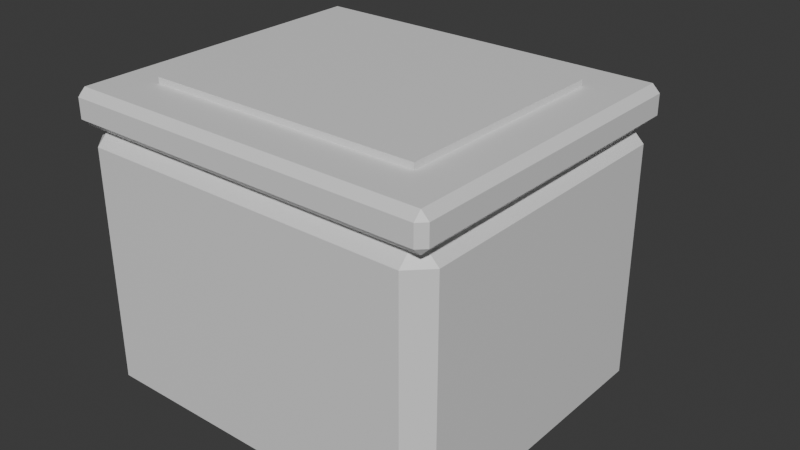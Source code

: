 # Source: Printer.blend  (saved by Blender 5.2.45; exported with 4.5.12 LTS)
import bpy
from mathutils import Matrix  # noqa: F401  (used for matrix-valued properties, if any)

bpy.ops.wm.read_factory_settings(use_empty=True)
scene = bpy.context.scene
scene.name = 'Scene'

# ---- collections
col_collection = bpy.data.collections.new('Collection'); scene.collection.children.link(col_collection)

# ---- materials (node trees are filled in below, after node groups)
mat_chalk = bpy.data.materials.new('Chalk')
mat_chalk.diffuse_color = (0.73, 0.72, 0.65, 1.0)
mat_ink = bpy.data.materials.new('Ink')
mat_ink.diffuse_color = (0.035, 0.048, 0.052, 1.0)
mat_steel = bpy.data.materials.new('Steel')
mat_steel.diffuse_color = (0.22, 0.27, 0.28, 1.0)
mat_screen = bpy.data.materials.new('Screen')
mat_screen.diffuse_color = (0.08, 0.7, 0.56, 1.0)
mat_glass = bpy.data.materials.new('Glass')
mat_glass.diffuse_color = (0.08, 0.19, 0.22, 1.0)

# ---- material node trees
mat_chalk.use_nodes = True; mat_chalk.node_tree.nodes.clear()
_N = mat_chalk.node_tree.nodes; _L = mat_chalk.node_tree.links
n0 = _N.new('ShaderNodeBsdfPrincipled'); n0.name = 'Principled BSDF'; n0.location = (-200, 100)
n0.inputs[10].default_value = 0.005
n1 = _N.new('ShaderNodeOutputMaterial'); n1.name = 'Material Output'; n1.location = (200, 100)
_L.new(n0.outputs[0], n1.inputs[0])
n1.is_active_output = True
mat_ink.use_nodes = True; mat_ink.node_tree.nodes.clear()
_N = mat_ink.node_tree.nodes; _L = mat_ink.node_tree.links
n0 = _N.new('ShaderNodeBsdfPrincipled'); n0.name = 'Principled BSDF'; n0.location = (-200, 100)
n0.inputs[10].default_value = 0.005
n1 = _N.new('ShaderNodeOutputMaterial'); n1.name = 'Material Output'; n1.location = (200, 100)
_L.new(n0.outputs[0], n1.inputs[0])
n1.is_active_output = True
mat_steel.use_nodes = True; mat_steel.node_tree.nodes.clear()
_N = mat_steel.node_tree.nodes; _L = mat_steel.node_tree.links
n0 = _N.new('ShaderNodeBsdfPrincipled'); n0.name = 'Principled BSDF'; n0.location = (-200, 100)
n0.inputs[10].default_value = 0.005
n1 = _N.new('ShaderNodeOutputMaterial'); n1.name = 'Material Output'; n1.location = (200, 100)
_L.new(n0.outputs[0], n1.inputs[0])
n1.is_active_output = True
mat_screen.use_nodes = True; mat_screen.node_tree.nodes.clear()
_N = mat_screen.node_tree.nodes; _L = mat_screen.node_tree.links
n0 = _N.new('ShaderNodeBsdfPrincipled'); n0.name = 'Principled BSDF'; n0.location = (-200, 100)
n0.inputs[10].default_value = 0.005
n1 = _N.new('ShaderNodeOutputMaterial'); n1.name = 'Material Output'; n1.location = (200, 100)
_L.new(n0.outputs[0], n1.inputs[0])
n1.is_active_output = True
mat_glass.use_nodes = True; mat_glass.node_tree.nodes.clear()
_N = mat_glass.node_tree.nodes; _L = mat_glass.node_tree.links
n0 = _N.new('ShaderNodeBsdfPrincipled'); n0.name = 'Principled BSDF'; n0.location = (-200, 100)
n0.inputs[10].default_value = 0.005
n1 = _N.new('ShaderNodeOutputMaterial'); n1.name = 'Material Output'; n1.location = (200, 100)
_L.new(n0.outputs[0], n1.inputs[0])
n1.is_active_output = True

# ---- world
world_world = bpy.data.worlds.new('World'); scene.world = world_world
world_world.use_nodes = True; world_world.node_tree.nodes.clear()
_N = world_world.node_tree.nodes; _L = world_world.node_tree.links
n0 = _N.new('ShaderNodeOutputWorld'); n0.name = 'World Output'; n0.location = (200, 100)
n1 = _N.new('ShaderNodeBackground'); n1.name = 'Background'; n1.location = (-200, 100)
n1.inputs[0].default_value = (0.05088, 0.05088, 0.05088, 1.0)
_L.new(n1.outputs[0], n0.inputs[0])
n0.is_active_output = True
world_world.color = (0.05088, 0.05088, 0.05088)
world_world.sun_shadow_jitter_overblur = 0.0

# ---- meshes
me_cube_113 = bpy.data.meshes.new('Cube.113')
me_cube_113.from_pydata([(-0.335, -0.285, -0.275), (-0.335, -0.325, -0.235), (-0.375, -0.285, -0.235), (-0.335, -0.325, 0.235), (-0.335, -0.285, 0.275), (-0.375, -0.285, 0.235), (-0.335, 0.285, -0.275), (-0.375, 0.285, -0.235), (-0.335, 0.325, -0.235), (-0.335, 0.285, 0.275), (-0.335, 0.325, 0.235), (-0.375, 0.285, 0.235), (0.335, -0.285, -0.275), (0.375, -0.285, -0.235), (0.335, -0.325, -0.235), (0.335, -0.285, 0.275), (0.335, -0.325, 0.235), (0.375, -0.285, 0.235), (0.335, 0.285, -0.275), (0.335, 0.325, -0.235), (0.375, 0.285, -0.235), (0.335, 0.285, 0.275), (0.375, 0.285, 0.235), (0.335, 0.325, 0.235)], [], [(0, 1, 2), (3, 4, 5), (6, 7, 8), (9, 10, 11), (12, 13, 14), (15, 16, 17), (18, 19, 20), (21, 22, 23), (6, 0, 2, 7), (1, 3, 5, 2), (4, 9, 11, 5), (10, 8, 7, 11), (18, 6, 8, 19), (9, 21, 23, 10), (22, 20, 19, 23), (12, 18, 20, 13), (21, 15, 17, 22), (16, 14, 13, 17), (0, 12, 14, 1), (15, 4, 3, 16), (6, 18, 12, 0), (2, 5, 11, 7), (14, 16, 3, 1), (21, 9, 4, 15), (8, 10, 23, 19), (20, 22, 17, 13)])
_uv = me_cube_113.uv_layers.new(name='UVMap')
_uv.uv.foreach_set('vector', [0.1383, 0.7346, 0.1383, 0.75, 0.125, 0.7346, 0.6068, 0.0, 0.625, 0.01538, 0.6068, 0.01538, 0.1383, 0.5154, 0.125, 0.5154, 0.1383, 0.5, 0.625, 0.2442, 0.6068, 0.26, 0.6068, 0.2346, 0.3617, 0.7346, 0.3886, 0.7346, 0.3774, 0.7567, 0.6317, 0.749, 0.6068, 0.7633, 0.6068, 0.7385, 0.3617, 0.5154, 0.3774, 0.4933, 0.3886, 0.5154, 0.6317, 0.501, 0.6068, 0.5115, 0.6068, 0.4867, 0.1383, 0.5154, 0.1383, 0.7346, 0.125, 0.7346, 0.125, 0.5154, 0.3932, 0.0, 0.6068, 0.0, 0.6068, 0.01538, 0.3932, 0.01538, 0.625, 0.01538, 0.625, 0.2442, 0.6068, 0.2346, 0.6068, 0.01538, 0.6068, 0.26, 0.3932, 0.2633, 0.3932, 0.2346, 0.6068, 0.2346, 0.3617, 0.5154, 0.1383, 0.5154, 0.1383, 0.5, 0.3774, 0.4933, 0.625, 0.2442, 0.6317, 0.501, 0.6068, 0.4867, 0.6068, 0.26, 0.6068, 0.5115, 0.3886, 0.5154, 0.3774, 0.4933, 0.6068, 0.4867, 0.3617, 0.7346, 0.3617, 0.5154, 0.3886, 0.5154, 0.3886, 0.7346, 0.6317, 0.501, 0.6317, 0.749, 0.6068, 0.7385, 0.6068, 0.5115, 0.6068, 0.7633, 0.3774, 0.7567, 0.3886, 0.7346, 0.6068, 0.7385, 0.1383, 0.7346, 0.3617, 0.7346, 0.3774, 0.7567, 0.1383, 0.75, 0.6317, 0.749, 0.625, 0.9867, 0.6068, 0.9867, 0.6068, 0.7633, 0.1383, 0.5154, 0.3617, 0.5154, 0.3617, 0.7346, 0.1383, 0.7346, 0.3932, 0.01538, 0.6068, 0.01538, 0.6068, 0.2346, 0.3932, 0.2346, 0.3774, 0.7567, 0.6068, 0.7633, 0.6068, 0.9867, 0.3932, 0.9867, 0.6317, 0.501, 0.8617, 0.5154, 0.8617, 0.7346, 0.6317, 0.749, 0.3932, 0.2633, 0.6068, 0.26, 0.6068, 0.4867, 0.3774, 0.4933, 0.3886, 0.5154, 0.6068, 0.5115, 0.6068, 0.7385, 0.3886, 0.7346])
me_cube_113.materials.append(mat_chalk)
me_cube_113.update()
me_cube_114 = bpy.data.meshes.new('Cube.114')
me_cube_114.from_pydata([(-0.365, -0.315, -0.035), (-0.365, -0.33, -0.02), (-0.38, -0.315, -0.02), (-0.365, -0.33, 0.02), (-0.365, -0.315, 0.035), (-0.38, -0.315, 0.02), (-0.365, 0.315, -0.035), (-0.38, 0.315, -0.02), (-0.365, 0.33, -0.02), (-0.365, 0.315, 0.035), (-0.365, 0.33, 0.02), (-0.38, 0.315, 0.02), (0.365, -0.315, -0.035), (0.38, -0.315, -0.02), (0.365, -0.33, -0.02), (0.365, -0.315, 0.035), (0.365, -0.33, 0.02), (0.38, -0.315, 0.02), (0.365, 0.315, -0.035), (0.365, 0.33, -0.02), (0.38, 0.315, -0.02), (0.365, 0.315, 0.035), (0.38, 0.315, 0.02), (0.365, 0.33, 0.02)], [], [(0, 1, 2), (3, 4, 5), (6, 7, 8), (9, 10, 11), (12, 13, 14), (15, 16, 17), (18, 19, 20), (21, 22, 23), (6, 0, 2, 7), (1, 3, 5, 2), (4, 9, 11, 5), (10, 8, 7, 11), (18, 6, 8, 19), (9, 21, 23, 10), (22, 20, 19, 23), (12, 18, 20, 13), (21, 15, 17, 22), (16, 14, 13, 17), (0, 12, 14, 1), (15, 4, 3, 16), (6, 18, 12, 0), (2, 5, 11, 7), (14, 16, 3, 1), (21, 9, 4, 15), (8, 10, 23, 19), (20, 22, 17, 13)])
_uv = me_cube_114.uv_layers.new(name='UVMap')
_uv.uv.foreach_set('vector', [0.1299, 0.7443, 0.1299, 0.75, 0.125, 0.7443, 0.5714, 0.0, 0.625, 0.005682, 0.5714, 0.005682, 0.1299, 0.5057, 0.125, 0.5057, 0.1299, 0.5, 0.625, 0.2479, 0.5714, 0.2537, 0.5714, 0.2443, 0.3701, 0.7443, 0.4152, 0.7443, 0.3993, 0.7525, 0.6275, 0.7496, 0.5714, 0.7549, 0.5714, 0.7457, 0.3701, 0.5057, 0.3993, 0.4975, 0.4152, 0.5057, 0.6275, 0.5004, 0.5714, 0.5043, 0.5714, 0.4951, 0.1299, 0.5057, 0.1299, 0.7443, 0.125, 0.7443, 0.125, 0.5057, 0.4286, 0.0, 0.5714, 0.0, 0.5714, 0.005682, 0.4286, 0.005682, 0.625, 0.005682, 0.625, 0.2479, 0.5714, 0.2443, 0.5714, 0.005682, 0.5714, 0.2537, 0.4286, 0.2549, 0.4286, 0.2443, 0.5714, 0.2443, 0.3701, 0.5057, 0.1299, 0.5057, 0.1299, 0.5, 0.3993, 0.4975, 0.625, 0.2479, 0.6275, 0.5004, 0.5714, 0.4951, 0.5714, 0.2537, 0.5714, 0.5043, 0.4152, 0.5057, 0.3993, 0.4975, 0.5714, 0.4951, 0.3701, 0.7443, 0.3701, 0.5057, 0.4152, 0.5057, 0.4152, 0.7443, 0.6275, 0.5004, 0.6275, 0.7496, 0.5714, 0.7457, 0.5714, 0.5043, 0.5714, 0.7549, 0.3993, 0.7525, 0.4152, 0.7443, 0.5714, 0.7457, 0.1299, 0.7443, 0.3701, 0.7443, 0.3993, 0.7525, 0.1299, 0.75, 0.6275, 0.7496, 0.625, 0.9951, 0.5714, 0.9951, 0.5714, 0.7549, 0.1299, 0.5057, 0.3701, 0.5057, 0.3701, 0.7443, 0.1299, 0.7443, 0.4286, 0.005682, 0.5714, 0.005682, 0.5714, 0.2443, 0.4286, 0.2443, 0.3993, 0.7525, 0.5714, 0.7549, 0.5714, 0.9951, 0.4286, 0.9951, 0.6275, 0.5004, 0.8701, 0.5057, 0.8701, 0.7443, 0.6275, 0.7496, 0.4286, 0.2549, 0.5714, 0.2537, 0.5714, 0.4951, 0.3993, 0.4975, 0.4152, 0.5057, 0.5714, 0.5043, 0.5714, 0.7457, 0.4152, 0.7443])
me_cube_114.materials.append(mat_ink)
me_cube_114.update()
me_cube_115 = bpy.data.meshes.new('Cube.115')
me_cube_115.from_pydata([(-0.24, -0.09, -0.065), (-0.24, -0.09, 0.065), (-0.24, 0.09, -0.065), (-0.24, 0.09, 0.065), (0.24, -0.09, -0.065), (0.24, -0.09, 0.065), (0.24, 0.09, -0.065), (0.24, 0.09, 0.065)], [], [(0, 1, 3, 2), (2, 3, 7, 6), (6, 7, 5, 4), (4, 5, 1, 0), (2, 6, 4, 0), (7, 3, 1, 5)])
_uv = me_cube_115.uv_layers.new(name='UVMap')
_uv.uv.foreach_set('vector', [0.375, 0.0, 0.625, 0.0, 0.625, 0.25, 0.375, 0.25, 0.375, 0.25, 0.625, 0.25, 0.625, 0.5, 0.375, 0.5, 0.375, 0.5, 0.625, 0.5, 0.625, 0.75, 0.375, 0.75, 0.375, 0.75, 0.625, 0.75, 0.625, 1.0, 0.375, 1.0, 0.125, 0.5, 0.375, 0.5, 0.375, 0.75, 0.125, 0.75, 0.625, 0.5, 0.875, 0.5, 0.875, 0.75, 0.625, 0.75])
me_cube_115.materials.append(mat_steel)
me_cube_115.update()
me_cube_116 = bpy.data.meshes.new('Cube.116')
me_cube_116.from_pydata([(-0.12, -0.075, -0.0375), (-0.12, -0.075, 0.0375), (-0.12, 0.075, -0.0375), (-0.12, 0.075, 0.0375), (0.12, -0.075, -0.0375), (0.12, -0.075, 0.0375), (0.12, 0.075, -0.0375), (0.12, 0.075, 0.0375)], [], [(0, 1, 3, 2), (2, 3, 7, 6), (6, 7, 5, 4), (4, 5, 1, 0), (2, 6, 4, 0), (7, 3, 1, 5)])
_uv = me_cube_116.uv_layers.new(name='UVMap')
_uv.uv.foreach_set('vector', [0.375, 0.0, 0.625, 0.0, 0.625, 0.25, 0.375, 0.25, 0.375, 0.25, 0.625, 0.25, 0.625, 0.5, 0.375, 0.5, 0.375, 0.5, 0.625, 0.5, 0.625, 0.75, 0.375, 0.75, 0.375, 0.75, 0.625, 0.75, 0.625, 1.0, 0.375, 1.0, 0.125, 0.5, 0.375, 0.5, 0.375, 0.75, 0.125, 0.75, 0.625, 0.5, 0.875, 0.5, 0.875, 0.75, 0.625, 0.75])
me_cube_116.materials.append(mat_screen)
me_cube_116.update()
me_cube_117 = bpy.data.meshes.new('Cube.117')
me_cube_117.from_pydata([(-0.21, -0.1, -0.004), (-0.21, -0.1, 0.004), (-0.21, 0.1, -0.004), (-0.21, 0.1, 0.004), (0.21, -0.1, -0.004), (0.21, -0.1, 0.004), (0.21, 0.1, -0.004), (0.21, 0.1, 0.004)], [], [(0, 1, 3, 2), (2, 3, 7, 6), (6, 7, 5, 4), (4, 5, 1, 0), (2, 6, 4, 0), (7, 3, 1, 5)])
_uv = me_cube_117.uv_layers.new(name='UVMap')
_uv.uv.foreach_set('vector', [0.375, 0.0, 0.625, 0.0, 0.625, 0.25, 0.375, 0.25, 0.375, 0.25, 0.625, 0.25, 0.625, 0.5, 0.375, 0.5, 0.375, 0.5, 0.625, 0.5, 0.625, 0.75, 0.375, 0.75, 0.375, 0.75, 0.625, 0.75, 0.625, 1.0, 0.375, 1.0, 0.125, 0.5, 0.375, 0.5, 0.375, 0.75, 0.125, 0.75, 0.625, 0.5, 0.875, 0.5, 0.875, 0.75, 0.625, 0.75])
me_cube_117.materials.append(mat_chalk)
me_cube_117.update()
me_cube_118 = bpy.data.meshes.new('Cube.118')
me_cube_118.from_pydata([(-0.325, -0.0065, -0.0045), (-0.325, -0.0065, 0.0045), (-0.325, 0.0065, -0.0045), (-0.325, 0.0065, 0.0045), (0.325, -0.0065, -0.0045), (0.325, -0.0065, 0.0045), (0.325, 0.0065, -0.0045), (0.325, 0.0065, 0.0045)], [], [(0, 1, 3, 2), (2, 3, 7, 6), (6, 7, 5, 4), (4, 5, 1, 0), (2, 6, 4, 0), (7, 3, 1, 5)])
_uv = me_cube_118.uv_layers.new(name='UVMap')
_uv.uv.foreach_set('vector', [0.375, 0.0, 0.625, 0.0, 0.625, 0.25, 0.375, 0.25, 0.375, 0.25, 0.625, 0.25, 0.625, 0.5, 0.375, 0.5, 0.375, 0.5, 0.625, 0.5, 0.625, 0.75, 0.375, 0.75, 0.375, 0.75, 0.625, 0.75, 0.625, 1.0, 0.375, 1.0, 0.125, 0.5, 0.375, 0.5, 0.375, 0.75, 0.125, 0.75, 0.625, 0.5, 0.875, 0.5, 0.875, 0.75, 0.625, 0.75])
me_cube_118.materials.append(mat_steel)
me_cube_118.update()
me_cube_119 = bpy.data.meshes.new('Cube.119')
me_cube_119.from_pydata([(-0.325, -0.0065, -0.0045), (-0.325, -0.0065, 0.0045), (-0.325, 0.0065, -0.0045), (-0.325, 0.0065, 0.0045), (0.325, -0.0065, -0.0045), (0.325, -0.0065, 0.0045), (0.325, 0.0065, -0.0045), (0.325, 0.0065, 0.0045)], [], [(0, 1, 3, 2), (2, 3, 7, 6), (6, 7, 5, 4), (4, 5, 1, 0), (2, 6, 4, 0), (7, 3, 1, 5)])
_uv = me_cube_119.uv_layers.new(name='UVMap')
_uv.uv.foreach_set('vector', [0.375, 0.0, 0.625, 0.0, 0.625, 0.25, 0.375, 0.25, 0.375, 0.25, 0.625, 0.25, 0.625, 0.5, 0.375, 0.5, 0.375, 0.5, 0.625, 0.5, 0.625, 0.75, 0.375, 0.75, 0.375, 0.75, 0.625, 0.75, 0.625, 1.0, 0.375, 1.0, 0.125, 0.5, 0.375, 0.5, 0.375, 0.75, 0.125, 0.75, 0.625, 0.5, 0.875, 0.5, 0.875, 0.75, 0.625, 0.75])
me_cube_119.materials.append(mat_steel)
me_cube_119.update()
me_cube_120 = bpy.data.meshes.new('Cube.120')
me_cube_120.from_pydata([(-0.325, -0.0065, -0.0045), (-0.325, -0.0065, 0.0045), (-0.325, 0.0065, -0.0045), (-0.325, 0.0065, 0.0045), (0.325, -0.0065, -0.0045), (0.325, -0.0065, 0.0045), (0.325, 0.0065, -0.0045), (0.325, 0.0065, 0.0045)], [], [(0, 1, 3, 2), (2, 3, 7, 6), (6, 7, 5, 4), (4, 5, 1, 0), (2, 6, 4, 0), (7, 3, 1, 5)])
_uv = me_cube_120.uv_layers.new(name='UVMap')
_uv.uv.foreach_set('vector', [0.375, 0.0, 0.625, 0.0, 0.625, 0.25, 0.375, 0.25, 0.375, 0.25, 0.625, 0.25, 0.625, 0.5, 0.375, 0.5, 0.375, 0.5, 0.625, 0.5, 0.625, 0.75, 0.375, 0.75, 0.375, 0.75, 0.625, 0.75, 0.625, 1.0, 0.375, 1.0, 0.125, 0.5, 0.375, 0.5, 0.375, 0.75, 0.125, 0.75, 0.625, 0.5, 0.875, 0.5, 0.875, 0.75, 0.625, 0.75])
me_cube_120.materials.append(mat_steel)
me_cube_120.update()
me_cube_121 = bpy.data.meshes.new('Cube.121')
me_cube_121.from_pydata([(-0.28, -0.225, -0.006), (-0.28, -0.225, 0.006), (-0.28, 0.225, -0.006), (-0.28, 0.225, 0.006), (0.28, -0.225, -0.006), (0.28, -0.225, 0.006), (0.28, 0.225, -0.006), (0.28, 0.225, 0.006)], [], [(0, 1, 3, 2), (2, 3, 7, 6), (6, 7, 5, 4), (4, 5, 1, 0), (2, 6, 4, 0), (7, 3, 1, 5)])
_uv = me_cube_121.uv_layers.new(name='UVMap')
_uv.uv.foreach_set('vector', [0.375, 0.0, 0.625, 0.0, 0.625, 0.25, 0.375, 0.25, 0.375, 0.25, 0.625, 0.25, 0.625, 0.5, 0.375, 0.5, 0.375, 0.5, 0.625, 0.5, 0.625, 0.75, 0.375, 0.75, 0.375, 0.75, 0.625, 0.75, 0.625, 1.0, 0.375, 1.0, 0.125, 0.5, 0.375, 0.5, 0.375, 0.75, 0.125, 0.75, 0.625, 0.5, 0.875, 0.5, 0.875, 0.75, 0.625, 0.75])
me_cube_121.materials.append(mat_glass)
me_cube_121.update()

# ---- objects
ob_body = bpy.data.objects.new('Body', me_cube_113)
ob_scanner = bpy.data.objects.new('Scanner', me_cube_114)
ob_papertray = bpy.data.objects.new('PaperTray', me_cube_115)
ob_control = bpy.data.objects.new('Control', me_cube_116)
ob_paper = bpy.data.objects.new('Paper', me_cube_117)
ob_drawer = bpy.data.objects.new('Drawer', me_cube_118)
ob_drawer_001 = bpy.data.objects.new('Drawer.001', me_cube_119)
ob_drawer_002 = bpy.data.objects.new('Drawer.002', me_cube_120)
ob_scannerglass = bpy.data.objects.new('ScannerGlass', me_cube_121)

# ---- transforms, parenting, visibility, modifiers, constraints
ob_body.location = (0.0, 0.0, 0.0)
ob_scanner.location = (0.0, 0.0, 0.3)
ob_papertray.location = (0.0, 0.37, -0.11)
ob_control.location = (0.19, 0.3, 0.24)
ob_paper.location = (0.0, 0.39, -0.09)
ob_drawer.location = (0.0, 0.329, -0.17)
ob_drawer_001.location = (0.0, 0.329, -0.03)
ob_drawer_002.location = (0.0, 0.329, 0.11)
ob_scannerglass.location = (0.0, 0.0, 0.341)

# ---- collection membership
col_collection.objects.link(ob_body)
col_collection.objects.link(ob_scanner)
col_collection.objects.link(ob_papertray)
col_collection.objects.link(ob_control)
col_collection.objects.link(ob_paper)
col_collection.objects.link(ob_drawer)
col_collection.objects.link(ob_drawer_001)
col_collection.objects.link(ob_drawer_002)
col_collection.objects.link(ob_scannerglass)

# ---- scene / render settings (as saved in the file)
scene.frame_start = 1; scene.frame_end = 250; scene.frame_set(1)
scene.render.engine = 'BLENDER_EEVEE_NEXT'
scene.render.bake_bias = 0.0
scene.render.bake_samples = 0
scene.render.compositor_device = 'GPU'
scene.eevee.use_volume_custom_range = False
scene.eevee.fast_gi_thickness_near = 0.1
scene.eevee.fast_gi_thickness_far = 0.0
scene.eevee.ray_tracing_options.screen_trace_thickness = 0.1
bpy.context.view_layer.update()

# ---- added for rendering (the .blend has no active camera and no usable light): camera, sun
cam_auto = bpy.data.cameras.new('AutoCamera')
cam_auto.lens = 50.0
cam_auto.sensor_width = 36.0
cam_auto.clip_end = 1000.0
ob_auto_camera = bpy.data.objects.new('AutoCamera', cam_auto)
scene.collection.objects.link(ob_auto_camera)
ob_auto_camera.location = (1.18374, -1.34049, 0.982992)
ob_auto_camera.rotation_euler = (1.09748, -7.21219e-08, 0.694738)
scene.camera = ob_auto_camera
light_auto_sun = bpy.data.lights.new('AutoSun', 'SUN')
light_auto_sun.energy = 3.0
light_auto_sun.angle = 0.0523599
ob_auto_sun = bpy.data.objects.new('AutoSun', light_auto_sun)
scene.collection.objects.link(ob_auto_sun)
ob_auto_sun.rotation_euler = (0.872665, 0.174533, 0.523599)
bpy.context.view_layer.update()
